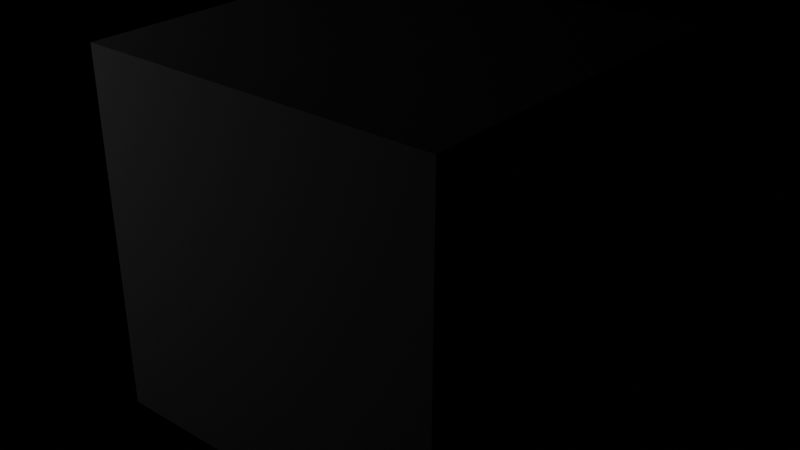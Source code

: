 # Source: render-disabled-light.blend  (saved by Blender 5.2.45; exported with 4.5.12 LTS)
import bpy
from mathutils import Matrix  # noqa: F401  (used for matrix-valued properties, if any)

bpy.ops.wm.read_factory_settings(use_empty=True)
scene = bpy.context.scene
scene.name = 'Scene'

# ---- lights
light_kept = bpy.data.lights.new('Kept', 'POINT')
light_off = bpy.data.lights.new('Off', 'POINT')

# ---- meshes
me_cube = bpy.data.meshes.new('Cube')
me_cube.from_pydata([(-1.0, -1.0, -1.0), (-1.0, -1.0, 1.0), (-1.0, 1.0, -1.0), (-1.0, 1.0, 1.0), (1.0, -1.0, -1.0), (1.0, -1.0, 1.0), (1.0, 1.0, -1.0), (1.0, 1.0, 1.0)], [], [(0, 1, 3, 2), (2, 3, 7, 6), (6, 7, 5, 4), (4, 5, 1, 0), (2, 6, 4, 0), (7, 3, 1, 5)])
_uv = me_cube.uv_layers.new(name='UVMap')
_uv.uv.foreach_set('vector', [0.375, 0.0, 0.625, 0.0, 0.625, 0.25, 0.375, 0.25, 0.375, 0.25, 0.625, 0.25, 0.625, 0.5, 0.375, 0.5, 0.375, 0.5, 0.625, 0.5, 0.625, 0.75, 0.375, 0.75, 0.375, 0.75, 0.625, 0.75, 0.625, 1.0, 0.375, 1.0, 0.125, 0.5, 0.375, 0.5, 0.375, 0.75, 0.125, 0.75, 0.625, 0.5, 0.875, 0.5, 0.875, 0.75, 0.625, 0.75])
me_cube.update()

# ---- objects
ob_cube = bpy.data.objects.new('Cube', me_cube)
ob_kept = bpy.data.objects.new('Kept', light_kept)
ob_off = bpy.data.objects.new('Off', light_off)

# ---- transforms, parenting, visibility, modifiers, constraints
ob_cube.location = (0.0, 0.0, 0.0)
ob_kept.location = (-3.0, -3.0, 2.0)
ob_off.location = (3.0, -3.0, 2.0)
ob_off.hide_render = True

# ---- collection membership
scene.collection.objects.link(ob_cube)
scene.collection.objects.link(ob_kept)
scene.collection.objects.link(ob_off)

# ---- scene / render settings (as saved in the file)
scene.frame_start = 1; scene.frame_end = 250; scene.frame_set(1)
scene.render.engine = 'BLENDER_EEVEE_NEXT'
scene.render.bake_bias = 0.0
scene.render.bake_samples = 0
scene.render.compositor_device = 'GPU'
scene.eevee.use_volume_custom_range = False
scene.eevee.fast_gi_thickness_near = 0.1
scene.eevee.fast_gi_thickness_far = 0.0
scene.eevee.ray_tracing_options.screen_trace_thickness = 0.1
bpy.context.view_layer.update()

# ---- added for rendering (the .blend has no active camera): camera
cam_auto = bpy.data.cameras.new('AutoCamera')
cam_auto.lens = 50.0
cam_auto.sensor_width = 36.0
cam_auto.clip_end = 1000.0
ob_auto_camera = bpy.data.objects.new('AutoCamera', cam_auto)
scene.collection.objects.link(ob_auto_camera)
ob_auto_camera.location = (3.20507, -3.84609, 2.56406)
ob_auto_camera.rotation_euler = (1.09748, -7.21219e-08, 0.694738)
scene.camera = ob_auto_camera
bpy.context.view_layer.update()
